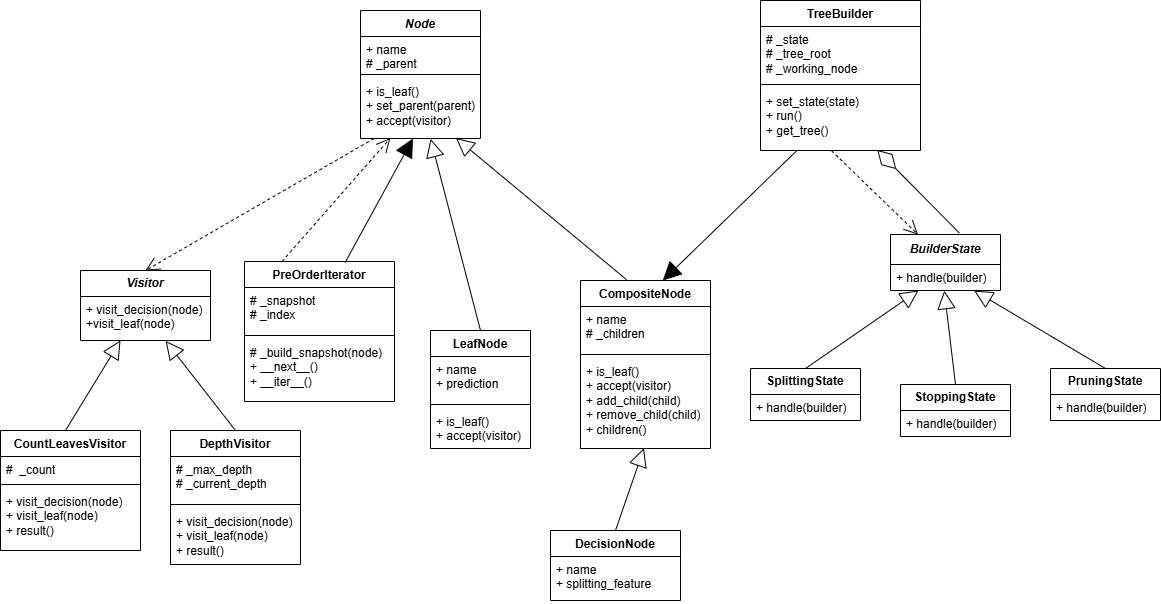

The diagram above was exported from draw.io. Its source (the exported page's mxGraphModel, read from the mxfile embedded in the PNG):
<mxGraphModel dx="766" dy="418" grid="1" gridSize="10" guides="1" tooltips="1" connect="1" arrows="1" fold="1" page="1" pageScale="1" pageWidth="827" pageHeight="1169" math="0" shadow="0">
  <root>
    <mxCell id="0" />
    <mxCell id="1" parent="0" />
    <mxCell id="DPc4xZuCxO4LiXrmlvWE-2" parent="1" style="swimlane;fontStyle=1;align=center;verticalAlign=top;childLayout=stackLayout;horizontal=1;startSize=26;horizontalStack=0;resizeParent=1;resizeParentMax=0;resizeLast=0;collapsible=1;marginBottom=0;whiteSpace=wrap;html=1;" value="&lt;i&gt;Node&lt;/i&gt;" vertex="1">
      <mxGeometry height="128" width="120" x="380" y="30" as="geometry" />
    </mxCell>
    <mxCell id="DPc4xZuCxO4LiXrmlvWE-3" parent="DPc4xZuCxO4LiXrmlvWE-2" style="text;strokeColor=none;fillColor=none;align=left;verticalAlign=top;spacingLeft=4;spacingRight=4;overflow=hidden;rotatable=0;points=[[0,0.5],[1,0.5]];portConstraint=eastwest;whiteSpace=wrap;html=1;" value="+ name&lt;div&gt;# _parent&lt;/div&gt;" vertex="1">
      <mxGeometry height="34" width="120" y="26" as="geometry" />
    </mxCell>
    <mxCell id="DPc4xZuCxO4LiXrmlvWE-4" parent="DPc4xZuCxO4LiXrmlvWE-2" style="line;strokeWidth=1;fillColor=none;align=left;verticalAlign=middle;spacingTop=-1;spacingLeft=3;spacingRight=3;rotatable=0;labelPosition=right;points=[];portConstraint=eastwest;strokeColor=inherit;" value="" vertex="1">
      <mxGeometry height="8" width="120" y="60" as="geometry" />
    </mxCell>
    <mxCell id="DPc4xZuCxO4LiXrmlvWE-5" parent="DPc4xZuCxO4LiXrmlvWE-2" style="text;strokeColor=none;fillColor=none;align=left;verticalAlign=top;spacingLeft=4;spacingRight=4;overflow=hidden;rotatable=0;points=[[0,0.5],[1,0.5]];portConstraint=eastwest;whiteSpace=wrap;html=1;" value="+ is_leaf()&lt;div&gt;+ set_parent(parent)&lt;/div&gt;&lt;div&gt;&lt;div&gt;&lt;div&gt;+ accept(visitor)&lt;/div&gt;&lt;/div&gt;&lt;/div&gt;" vertex="1">
      <mxGeometry height="60" width="120" y="68" as="geometry" />
    </mxCell>
    <mxCell id="DPc4xZuCxO4LiXrmlvWE-6" parent="1" style="swimlane;fontStyle=0;childLayout=stackLayout;horizontal=1;startSize=26;fillColor=none;horizontalStack=0;resizeParent=1;resizeParentMax=0;resizeLast=0;collapsible=1;marginBottom=0;whiteSpace=wrap;html=1;" value="&lt;b&gt;&lt;i&gt;Visitor&lt;/i&gt;&lt;/b&gt;" vertex="1">
      <mxGeometry height="70" width="130" x="100" y="290" as="geometry" />
    </mxCell>
    <mxCell id="DPc4xZuCxO4LiXrmlvWE-7" parent="DPc4xZuCxO4LiXrmlvWE-6" style="text;strokeColor=none;fillColor=none;align=left;verticalAlign=top;spacingLeft=4;spacingRight=4;overflow=hidden;rotatable=0;points=[[0,0.5],[1,0.5]];portConstraint=eastwest;whiteSpace=wrap;html=1;" value="+ visit_decision(node)&lt;div&gt;+visit_leaf(node)&amp;nbsp;&lt;/div&gt;" vertex="1">
      <mxGeometry height="44" width="130" y="26" as="geometry" />
    </mxCell>
    <mxCell id="DPc4xZuCxO4LiXrmlvWE-10" edge="1" parent="1" source="DPc4xZuCxO4LiXrmlvWE-5" style="endArrow=open;endSize=12;dashed=1;html=1;rounded=0;exitX=0.113;exitY=1;exitDx=0;exitDy=0;exitPerimeter=0;entryX=0.5;entryY=0;entryDx=0;entryDy=0;" target="DPc4xZuCxO4LiXrmlvWE-6" value="">
      <mxGeometry relative="1" width="160" as="geometry">
        <mxPoint x="330" y="290" as="sourcePoint" />
        <mxPoint x="490" y="290" as="targetPoint" />
      </mxGeometry>
    </mxCell>
    <mxCell id="DPc4xZuCxO4LiXrmlvWE-17" parent="1" style="swimlane;fontStyle=1;align=center;verticalAlign=top;childLayout=stackLayout;horizontal=1;startSize=26;horizontalStack=0;resizeParent=1;resizeParentMax=0;resizeLast=0;collapsible=1;marginBottom=0;whiteSpace=wrap;html=1;" value="PreOrderIterator" vertex="1">
      <mxGeometry height="140" width="150" x="264" y="281" as="geometry" />
    </mxCell>
    <mxCell id="DPc4xZuCxO4LiXrmlvWE-18" parent="DPc4xZuCxO4LiXrmlvWE-17" style="text;strokeColor=none;fillColor=none;align=left;verticalAlign=top;spacingLeft=4;spacingRight=4;overflow=hidden;rotatable=0;points=[[0,0.5],[1,0.5]];portConstraint=eastwest;whiteSpace=wrap;html=1;" value="# _snapshot&lt;div&gt;# _index&lt;/div&gt;" vertex="1">
      <mxGeometry height="44" width="150" y="26" as="geometry" />
    </mxCell>
    <mxCell id="DPc4xZuCxO4LiXrmlvWE-19" parent="DPc4xZuCxO4LiXrmlvWE-17" style="line;strokeWidth=1;fillColor=none;align=left;verticalAlign=middle;spacingTop=-1;spacingLeft=3;spacingRight=3;rotatable=0;labelPosition=right;points=[];portConstraint=eastwest;strokeColor=inherit;" value="" vertex="1">
      <mxGeometry height="8" width="150" y="70" as="geometry" />
    </mxCell>
    <mxCell id="DPc4xZuCxO4LiXrmlvWE-20" parent="DPc4xZuCxO4LiXrmlvWE-17" style="text;strokeColor=none;fillColor=none;align=left;verticalAlign=top;spacingLeft=4;spacingRight=4;overflow=hidden;rotatable=0;points=[[0,0.5],[1,0.5]];portConstraint=eastwest;whiteSpace=wrap;html=1;" value="&lt;div&gt;#&amp;nbsp;_build_snapshot(node)&lt;/div&gt;+ __next__()&lt;div&gt;+ __iter__()&lt;/div&gt;" vertex="1">
      <mxGeometry height="62" width="150" y="78" as="geometry" />
    </mxCell>
    <mxCell id="DPc4xZuCxO4LiXrmlvWE-21" edge="1" parent="1" source="DPc4xZuCxO4LiXrmlvWE-17" style="endArrow=open;endSize=12;dashed=1;html=1;rounded=0;exitX=0.25;exitY=0;exitDx=0;exitDy=0;entryX=0.249;entryY=0.993;entryDx=0;entryDy=0;entryPerimeter=0;" target="DPc4xZuCxO4LiXrmlvWE-5" value="">
      <mxGeometry relative="1" width="160" as="geometry">
        <mxPoint x="188" y="180" as="sourcePoint" />
        <mxPoint x="410" y="160" as="targetPoint" />
      </mxGeometry>
    </mxCell>
    <mxCell id="DPc4xZuCxO4LiXrmlvWE-26" edge="1" parent="1" source="DPc4xZuCxO4LiXrmlvWE-31" style="endArrow=block;endSize=16;endFill=0;html=1;rounded=0;exitX=0.5;exitY=0;exitDx=0;exitDy=0;entryX=0.584;entryY=1.006;entryDx=0;entryDy=0;entryPerimeter=0;" target="DPc4xZuCxO4LiXrmlvWE-5" value="">
      <mxGeometry relative="1" width="160" as="geometry">
        <mxPoint x="395" y="260" as="sourcePoint" />
        <mxPoint x="450" y="160" as="targetPoint" />
      </mxGeometry>
    </mxCell>
    <mxCell id="DPc4xZuCxO4LiXrmlvWE-31" parent="1" style="swimlane;fontStyle=1;align=center;verticalAlign=top;childLayout=stackLayout;horizontal=1;startSize=26;horizontalStack=0;resizeParent=1;resizeParentMax=0;resizeLast=0;collapsible=1;marginBottom=0;whiteSpace=wrap;html=1;" value="LeafNode" vertex="1">
      <mxGeometry height="118" width="100" x="450" y="350" as="geometry" />
    </mxCell>
    <mxCell id="DPc4xZuCxO4LiXrmlvWE-32" parent="DPc4xZuCxO4LiXrmlvWE-31" style="text;strokeColor=none;fillColor=none;align=left;verticalAlign=top;spacingLeft=4;spacingRight=4;overflow=hidden;rotatable=0;points=[[0,0.5],[1,0.5]];portConstraint=eastwest;whiteSpace=wrap;html=1;" value="&lt;div&gt;+ name&lt;/div&gt;+ prediction" vertex="1">
      <mxGeometry height="44" width="100" y="26" as="geometry" />
    </mxCell>
    <mxCell id="DPc4xZuCxO4LiXrmlvWE-33" parent="DPc4xZuCxO4LiXrmlvWE-31" style="line;strokeWidth=1;fillColor=none;align=left;verticalAlign=middle;spacingTop=-1;spacingLeft=3;spacingRight=3;rotatable=0;labelPosition=right;points=[];portConstraint=eastwest;strokeColor=inherit;" value="" vertex="1">
      <mxGeometry height="8" width="100" y="70" as="geometry" />
    </mxCell>
    <mxCell id="DPc4xZuCxO4LiXrmlvWE-34" parent="DPc4xZuCxO4LiXrmlvWE-31" style="text;strokeColor=none;fillColor=none;align=left;verticalAlign=top;spacingLeft=4;spacingRight=4;overflow=hidden;rotatable=0;points=[[0,0.5],[1,0.5]];portConstraint=eastwest;whiteSpace=wrap;html=1;" value="+ is_leaf()&lt;div&gt;+ accept(visitor)&lt;/div&gt;" vertex="1">
      <mxGeometry height="40" width="100" y="78" as="geometry" />
    </mxCell>
    <mxCell id="DPc4xZuCxO4LiXrmlvWE-35" parent="1" style="swimlane;fontStyle=1;align=center;verticalAlign=top;childLayout=stackLayout;horizontal=1;startSize=26;horizontalStack=0;resizeParent=1;resizeParentMax=0;resizeLast=0;collapsible=1;marginBottom=0;whiteSpace=wrap;html=1;" value="CompositeNode" vertex="1">
      <mxGeometry height="168" width="130" x="600" y="300" as="geometry" />
    </mxCell>
    <mxCell id="DPc4xZuCxO4LiXrmlvWE-36" parent="DPc4xZuCxO4LiXrmlvWE-35" style="text;strokeColor=none;fillColor=none;align=left;verticalAlign=top;spacingLeft=4;spacingRight=4;overflow=hidden;rotatable=0;points=[[0,0.5],[1,0.5]];portConstraint=eastwest;whiteSpace=wrap;html=1;" value="+ name&lt;div&gt;# _children&lt;/div&gt;" vertex="1">
      <mxGeometry height="44" width="130" y="26" as="geometry" />
    </mxCell>
    <mxCell id="DPc4xZuCxO4LiXrmlvWE-37" parent="DPc4xZuCxO4LiXrmlvWE-35" style="line;strokeWidth=1;fillColor=none;align=left;verticalAlign=middle;spacingTop=-1;spacingLeft=3;spacingRight=3;rotatable=0;labelPosition=right;points=[];portConstraint=eastwest;strokeColor=inherit;" value="" vertex="1">
      <mxGeometry height="8" width="130" y="70" as="geometry" />
    </mxCell>
    <mxCell id="DPc4xZuCxO4LiXrmlvWE-38" parent="DPc4xZuCxO4LiXrmlvWE-35" style="text;strokeColor=none;fillColor=none;align=left;verticalAlign=top;spacingLeft=4;spacingRight=4;overflow=hidden;rotatable=0;points=[[0,0.5],[1,0.5]];portConstraint=eastwest;whiteSpace=wrap;html=1;" value="+ is_leaf()&lt;div&gt;+ accept(visitor)&lt;/div&gt;&lt;div&gt;+ add_child(child)&lt;/div&gt;&lt;div&gt;+ remove_child(child)&lt;/div&gt;&lt;div&gt;+ children()&lt;/div&gt;" vertex="1">
      <mxGeometry height="90" width="130" y="78" as="geometry" />
    </mxCell>
    <mxCell id="DPc4xZuCxO4LiXrmlvWE-39" edge="1" parent="1" source="DPc4xZuCxO4LiXrmlvWE-35" style="endArrow=block;endSize=16;endFill=0;html=1;rounded=0;exitX=0.354;exitY=-0.005;exitDx=0;exitDy=0;exitPerimeter=0;entryX=0.796;entryY=0.993;entryDx=0;entryDy=0;entryPerimeter=0;" target="DPc4xZuCxO4LiXrmlvWE-5" value="">
      <mxGeometry relative="1" width="160" as="geometry">
        <mxPoint x="332" y="289" as="sourcePoint" />
        <mxPoint x="480" y="160" as="targetPoint" />
      </mxGeometry>
    </mxCell>
    <mxCell id="DPc4xZuCxO4LiXrmlvWE-48" parent="1" style="swimlane;fontStyle=0;childLayout=stackLayout;horizontal=1;startSize=30;fillColor=none;horizontalStack=0;resizeParent=1;resizeParentMax=0;resizeLast=0;collapsible=1;marginBottom=0;whiteSpace=wrap;html=1;" value="&lt;b&gt;&lt;i&gt;BuilderState&lt;/i&gt;&lt;/b&gt;" vertex="1">
      <mxGeometry height="56" width="110" x="910" y="254" as="geometry" />
    </mxCell>
    <mxCell id="DPc4xZuCxO4LiXrmlvWE-49" parent="DPc4xZuCxO4LiXrmlvWE-48" style="text;strokeColor=none;fillColor=none;align=left;verticalAlign=top;spacingLeft=4;spacingRight=4;overflow=hidden;rotatable=0;points=[[0,0.5],[1,0.5]];portConstraint=eastwest;whiteSpace=wrap;html=1;" value="+ handle(builder)" vertex="1">
      <mxGeometry height="26" width="110" y="30" as="geometry" />
    </mxCell>
    <mxCell id="DPc4xZuCxO4LiXrmlvWE-56" parent="1" style="swimlane;fontStyle=0;childLayout=stackLayout;horizontal=1;startSize=26;fillColor=none;horizontalStack=0;resizeParent=1;resizeParentMax=0;resizeLast=0;collapsible=1;marginBottom=0;whiteSpace=wrap;html=1;" value="&lt;b&gt;SplittingState&lt;/b&gt;" vertex="1">
      <mxGeometry height="52" width="110" x="770" y="388" as="geometry" />
    </mxCell>
    <mxCell id="DPc4xZuCxO4LiXrmlvWE-57" parent="DPc4xZuCxO4LiXrmlvWE-56" style="text;strokeColor=none;fillColor=none;align=left;verticalAlign=top;spacingLeft=4;spacingRight=4;overflow=hidden;rotatable=0;points=[[0,0.5],[1,0.5]];portConstraint=eastwest;whiteSpace=wrap;html=1;" value="+ handle(builder)" vertex="1">
      <mxGeometry height="26" width="110" y="26" as="geometry" />
    </mxCell>
    <mxCell id="DPc4xZuCxO4LiXrmlvWE-58" parent="1" style="swimlane;fontStyle=0;childLayout=stackLayout;horizontal=1;startSize=26;fillColor=none;horizontalStack=0;resizeParent=1;resizeParentMax=0;resizeLast=0;collapsible=1;marginBottom=0;whiteSpace=wrap;html=1;" value="&lt;b&gt;StoppingState&lt;/b&gt;" vertex="1">
      <mxGeometry height="52" width="110" x="920" y="404" as="geometry" />
    </mxCell>
    <mxCell id="DPc4xZuCxO4LiXrmlvWE-59" parent="DPc4xZuCxO4LiXrmlvWE-58" style="text;strokeColor=none;fillColor=none;align=left;verticalAlign=top;spacingLeft=4;spacingRight=4;overflow=hidden;rotatable=0;points=[[0,0.5],[1,0.5]];portConstraint=eastwest;whiteSpace=wrap;html=1;" value="+ handle(builder)" vertex="1">
      <mxGeometry height="26" width="110" y="26" as="geometry" />
    </mxCell>
    <mxCell id="DPc4xZuCxO4LiXrmlvWE-60" parent="1" style="swimlane;fontStyle=0;childLayout=stackLayout;horizontal=1;startSize=26;fillColor=none;horizontalStack=0;resizeParent=1;resizeParentMax=0;resizeLast=0;collapsible=1;marginBottom=0;whiteSpace=wrap;html=1;" value="&lt;b&gt;PruningState&lt;/b&gt;" vertex="1">
      <mxGeometry height="52" width="110" x="1070" y="388" as="geometry" />
    </mxCell>
    <mxCell id="DPc4xZuCxO4LiXrmlvWE-61" parent="DPc4xZuCxO4LiXrmlvWE-60" style="text;strokeColor=none;fillColor=none;align=left;verticalAlign=top;spacingLeft=4;spacingRight=4;overflow=hidden;rotatable=0;points=[[0,0.5],[1,0.5]];portConstraint=eastwest;whiteSpace=wrap;html=1;" value="+ handle(builder)" vertex="1">
      <mxGeometry height="26" width="110" y="26" as="geometry" />
    </mxCell>
    <mxCell id="DPc4xZuCxO4LiXrmlvWE-62" edge="1" parent="1" source="DPc4xZuCxO4LiXrmlvWE-58" style="endArrow=block;endSize=16;endFill=0;html=1;rounded=0;exitX=0.5;exitY=0;exitDx=0;exitDy=0;entryX=0.489;entryY=1.007;entryDx=0;entryDy=0;entryPerimeter=0;" target="DPc4xZuCxO4LiXrmlvWE-49" value="">
      <mxGeometry relative="1" width="160" as="geometry">
        <mxPoint x="938" y="543" as="sourcePoint" />
        <mxPoint x="965" y="324" as="targetPoint" />
      </mxGeometry>
    </mxCell>
    <mxCell id="DPc4xZuCxO4LiXrmlvWE-63" edge="1" parent="1" source="DPc4xZuCxO4LiXrmlvWE-56" style="endArrow=block;endSize=16;endFill=0;html=1;rounded=0;exitX=0.5;exitY=0;exitDx=0;exitDy=0;entryX=0.255;entryY=1;entryDx=0;entryDy=0;entryPerimeter=0;" target="DPc4xZuCxO4LiXrmlvWE-49" value="">
      <mxGeometry relative="1" width="160" as="geometry">
        <mxPoint x="898" y="553" as="sourcePoint" />
        <mxPoint x="850" y="354" as="targetPoint" />
      </mxGeometry>
    </mxCell>
    <mxCell id="DPc4xZuCxO4LiXrmlvWE-64" edge="1" parent="1" source="DPc4xZuCxO4LiXrmlvWE-60" style="endArrow=block;endSize=16;endFill=0;html=1;rounded=0;exitX=0.5;exitY=0;exitDx=0;exitDy=0;entryX=0.761;entryY=1.007;entryDx=0;entryDy=0;entryPerimeter=0;" target="DPc4xZuCxO4LiXrmlvWE-49" value="">
      <mxGeometry relative="1" width="160" as="geometry">
        <mxPoint x="958" y="753" as="sourcePoint" />
        <mxPoint x="910" y="554" as="targetPoint" />
      </mxGeometry>
    </mxCell>
    <mxCell id="DPc4xZuCxO4LiXrmlvWE-65" parent="1" style="swimlane;fontStyle=1;align=center;verticalAlign=top;childLayout=stackLayout;horizontal=1;startSize=26;horizontalStack=0;resizeParent=1;resizeParentMax=0;resizeLast=0;collapsible=1;marginBottom=0;whiteSpace=wrap;html=1;" value="DecisionNode" vertex="1">
      <mxGeometry height="70" width="130" x="570" y="550" as="geometry" />
    </mxCell>
    <mxCell id="DPc4xZuCxO4LiXrmlvWE-66" parent="DPc4xZuCxO4LiXrmlvWE-65" style="text;strokeColor=none;fillColor=none;align=left;verticalAlign=top;spacingLeft=4;spacingRight=4;overflow=hidden;rotatable=0;points=[[0,0.5],[1,0.5]];portConstraint=eastwest;whiteSpace=wrap;html=1;" value="+ name&lt;div&gt;+ splitting_feature&lt;/div&gt;" vertex="1">
      <mxGeometry height="44" width="130" y="26" as="geometry" />
    </mxCell>
    <mxCell id="DPc4xZuCxO4LiXrmlvWE-69" edge="1" parent="1" source="DPc4xZuCxO4LiXrmlvWE-65" style="endArrow=block;endSize=16;endFill=0;html=1;rounded=0;exitX=0.5;exitY=0;exitDx=0;exitDy=0;entryX=0.488;entryY=0.997;entryDx=0;entryDy=0;entryPerimeter=0;" target="DPc4xZuCxO4LiXrmlvWE-38" value="">
      <mxGeometry relative="1" width="160" as="geometry">
        <mxPoint x="920" y="328" as="sourcePoint" />
        <mxPoint x="644" y="420" as="targetPoint" />
      </mxGeometry>
    </mxCell>
    <mxCell id="DPc4xZuCxO4LiXrmlvWE-70" edge="1" parent="1" style="endArrow=block;endSize=16;endFill=0;html=1;rounded=0;exitX=0.5;exitY=0;exitDx=0;exitDy=0;" value="">
      <mxGeometry relative="1" width="160" as="geometry">
        <mxPoint x="85" y="450" as="sourcePoint" />
        <mxPoint x="140" y="360" as="targetPoint" />
      </mxGeometry>
    </mxCell>
    <mxCell id="DPc4xZuCxO4LiXrmlvWE-71" edge="1" parent="1" style="endArrow=block;endSize=16;endFill=0;html=1;rounded=0;exitX=0.5;exitY=0;exitDx=0;exitDy=0;entryX=0.655;entryY=1.009;entryDx=0;entryDy=0;entryPerimeter=0;" target="DPc4xZuCxO4LiXrmlvWE-7" value="">
      <mxGeometry relative="1" width="160" as="geometry">
        <mxPoint x="255" y="450" as="sourcePoint" />
        <mxPoint x="293" y="380" as="targetPoint" />
      </mxGeometry>
    </mxCell>
    <mxCell id="DPc4xZuCxO4LiXrmlvWE-72" parent="1" style="swimlane;fontStyle=1;align=center;verticalAlign=top;childLayout=stackLayout;horizontal=1;startSize=26;horizontalStack=0;resizeParent=1;resizeParentMax=0;resizeLast=0;collapsible=1;marginBottom=0;whiteSpace=wrap;html=1;" value="TreeBuilder" vertex="1">
      <mxGeometry height="150" width="160" x="780" y="20" as="geometry" />
    </mxCell>
    <mxCell id="DPc4xZuCxO4LiXrmlvWE-73" parent="DPc4xZuCxO4LiXrmlvWE-72" style="text;strokeColor=none;fillColor=none;align=left;verticalAlign=top;spacingLeft=4;spacingRight=4;overflow=hidden;rotatable=0;points=[[0,0.5],[1,0.5]];portConstraint=eastwest;whiteSpace=wrap;html=1;" value="# _state&lt;div&gt;# _tree_root&lt;/div&gt;&lt;div&gt;# _working_node&lt;/div&gt;" vertex="1">
      <mxGeometry height="54" width="160" y="26" as="geometry" />
    </mxCell>
    <mxCell id="DPc4xZuCxO4LiXrmlvWE-74" parent="DPc4xZuCxO4LiXrmlvWE-72" style="line;strokeWidth=1;fillColor=none;align=left;verticalAlign=middle;spacingTop=-1;spacingLeft=3;spacingRight=3;rotatable=0;labelPosition=right;points=[];portConstraint=eastwest;strokeColor=inherit;" value="" vertex="1">
      <mxGeometry height="8" width="160" y="80" as="geometry" />
    </mxCell>
    <mxCell id="DPc4xZuCxO4LiXrmlvWE-75" parent="DPc4xZuCxO4LiXrmlvWE-72" style="text;strokeColor=none;fillColor=none;align=left;verticalAlign=top;spacingLeft=4;spacingRight=4;overflow=hidden;rotatable=0;points=[[0,0.5],[1,0.5]];portConstraint=eastwest;whiteSpace=wrap;html=1;" value="+ set_state(state)&lt;div&gt;+ run()&lt;/div&gt;&lt;div&gt;+ get_tree()&lt;/div&gt;" vertex="1">
      <mxGeometry height="62" width="160" y="88" as="geometry" />
    </mxCell>
    <mxCell id="DPc4xZuCxO4LiXrmlvWE-87" edge="1" parent="1" source="DPc4xZuCxO4LiXrmlvWE-75" style="endArrow=block;endSize=16;endFill=1;html=1;rounded=0;exitX=0.227;exitY=1.002;exitDx=0;exitDy=0;strokeColor=default;flowAnimation=0;shadow=0;exitPerimeter=0;entryX=0.633;entryY=0;entryDx=0;entryDy=0;entryPerimeter=0;" target="DPc4xZuCxO4LiXrmlvWE-35" value="">
      <mxGeometry relative="1" width="160" as="geometry">
        <mxPoint x="628" y="229" as="sourcePoint" />
        <mxPoint x="670" y="260" as="targetPoint" />
      </mxGeometry>
    </mxCell>
    <mxCell id="DPc4xZuCxO4LiXrmlvWE-88" edge="1" parent="1" source="DPc4xZuCxO4LiXrmlvWE-17" style="endArrow=block;endSize=16;endFill=1;html=1;rounded=0;exitX=0.671;exitY=0.007;exitDx=0;exitDy=0;strokeColor=default;flowAnimation=0;shadow=0;exitPerimeter=0;entryX=0.437;entryY=1;entryDx=0;entryDy=0;entryPerimeter=0;" target="DPc4xZuCxO4LiXrmlvWE-5" value="">
      <mxGeometry relative="1" width="160" as="geometry">
        <Array as="points" />
        <mxPoint x="836" y="280" as="sourcePoint" />
        <mxPoint x="430" y="160" as="targetPoint" />
      </mxGeometry>
    </mxCell>
    <mxCell id="DPc4xZuCxO4LiXrmlvWE-89" edge="1" parent="1" source="DPc4xZuCxO4LiXrmlvWE-75" style="endArrow=open;endSize=12;dashed=1;html=1;rounded=0;exitX=0.443;exitY=1.002;exitDx=0;exitDy=0;exitPerimeter=0;entryX=0.25;entryY=0;entryDx=0;entryDy=0;" target="DPc4xZuCxO4LiXrmlvWE-48" value="">
      <mxGeometry relative="1" width="160" as="geometry">
        <mxPoint x="489" y="220" as="sourcePoint" />
        <mxPoint x="260" y="352" as="targetPoint" />
      </mxGeometry>
    </mxCell>
    <mxCell id="DPc4xZuCxO4LiXrmlvWE-90" edge="1" parent="1" source="DPc4xZuCxO4LiXrmlvWE-48" style="endArrow=diamondThin;endFill=0;endSize=24;html=1;rounded=0;entryX=0.73;entryY=0.991;entryDx=0;entryDy=0;entryPerimeter=0;exitX=0.626;exitY=-0.025;exitDx=0;exitDy=0;exitPerimeter=0;" target="DPc4xZuCxO4LiXrmlvWE-75" value="">
      <mxGeometry relative="1" width="160" as="geometry">
        <mxPoint x="660" y="390" as="sourcePoint" />
        <mxPoint x="820" y="390" as="targetPoint" />
      </mxGeometry>
    </mxCell>
    <mxCell id="DPc4xZuCxO4LiXrmlvWE-91" parent="1" style="swimlane;fontStyle=1;align=center;verticalAlign=top;childLayout=stackLayout;horizontal=1;startSize=26;horizontalStack=0;resizeParent=1;resizeParentMax=0;resizeLast=0;collapsible=1;marginBottom=0;whiteSpace=wrap;html=1;" value="DepthVisitor" vertex="1">
      <mxGeometry height="134" width="130" x="190" y="450" as="geometry" />
    </mxCell>
    <mxCell id="DPc4xZuCxO4LiXrmlvWE-92" parent="DPc4xZuCxO4LiXrmlvWE-91" style="text;strokeColor=none;fillColor=none;align=left;verticalAlign=top;spacingLeft=4;spacingRight=4;overflow=hidden;rotatable=0;points=[[0,0.5],[1,0.5]];portConstraint=eastwest;whiteSpace=wrap;html=1;" value="# _max_depth&lt;div&gt;# _current_depth&lt;/div&gt;" vertex="1">
      <mxGeometry height="44" width="130" y="26" as="geometry" />
    </mxCell>
    <mxCell id="DPc4xZuCxO4LiXrmlvWE-93" parent="DPc4xZuCxO4LiXrmlvWE-91" style="line;strokeWidth=1;fillColor=none;align=left;verticalAlign=middle;spacingTop=-1;spacingLeft=3;spacingRight=3;rotatable=0;labelPosition=right;points=[];portConstraint=eastwest;strokeColor=inherit;" value="" vertex="1">
      <mxGeometry height="8" width="130" y="70" as="geometry" />
    </mxCell>
    <mxCell id="DPc4xZuCxO4LiXrmlvWE-94" parent="DPc4xZuCxO4LiXrmlvWE-91" style="text;strokeColor=none;fillColor=none;align=left;verticalAlign=top;spacingLeft=4;spacingRight=4;overflow=hidden;rotatable=0;points=[[0,0.5],[1,0.5]];portConstraint=eastwest;whiteSpace=wrap;html=1;" value="+ visit_decision(node)&lt;div&gt;+ visit_leaf(node)&lt;/div&gt;&lt;div&gt;+ result()&lt;/div&gt;" vertex="1">
      <mxGeometry height="56" width="130" y="78" as="geometry" />
    </mxCell>
    <mxCell id="DPc4xZuCxO4LiXrmlvWE-96" parent="1" style="swimlane;fontStyle=1;align=center;verticalAlign=top;childLayout=stackLayout;horizontal=1;startSize=26;horizontalStack=0;resizeParent=1;resizeParentMax=0;resizeLast=0;collapsible=1;marginBottom=0;whiteSpace=wrap;html=1;" value="CountLeavesVisitor" vertex="1">
      <mxGeometry height="120" width="140" x="20" y="450" as="geometry" />
    </mxCell>
    <mxCell id="DPc4xZuCxO4LiXrmlvWE-97" parent="DPc4xZuCxO4LiXrmlvWE-96" style="text;strokeColor=none;fillColor=none;align=left;verticalAlign=top;spacingLeft=4;spacingRight=4;overflow=hidden;rotatable=0;points=[[0,0.5],[1,0.5]];portConstraint=eastwest;whiteSpace=wrap;html=1;" value="#&amp;nbsp; _count" vertex="1">
      <mxGeometry height="24" width="140" y="26" as="geometry" />
    </mxCell>
    <mxCell id="DPc4xZuCxO4LiXrmlvWE-98" parent="DPc4xZuCxO4LiXrmlvWE-96" style="line;strokeWidth=1;fillColor=none;align=left;verticalAlign=middle;spacingTop=-1;spacingLeft=3;spacingRight=3;rotatable=0;labelPosition=right;points=[];portConstraint=eastwest;strokeColor=inherit;" value="" vertex="1">
      <mxGeometry height="8" width="140" y="50" as="geometry" />
    </mxCell>
    <mxCell id="DPc4xZuCxO4LiXrmlvWE-99" parent="DPc4xZuCxO4LiXrmlvWE-96" style="text;strokeColor=none;fillColor=none;align=left;verticalAlign=top;spacingLeft=4;spacingRight=4;overflow=hidden;rotatable=0;points=[[0,0.5],[1,0.5]];portConstraint=eastwest;whiteSpace=wrap;html=1;" value="+ visit_decision(node)&lt;div&gt;+ visit_leaf(node)&lt;/div&gt;&lt;div&gt;+ result()&lt;/div&gt;" vertex="1">
      <mxGeometry height="62" width="140" y="58" as="geometry" />
    </mxCell>
  </root>
</mxGraphModel>